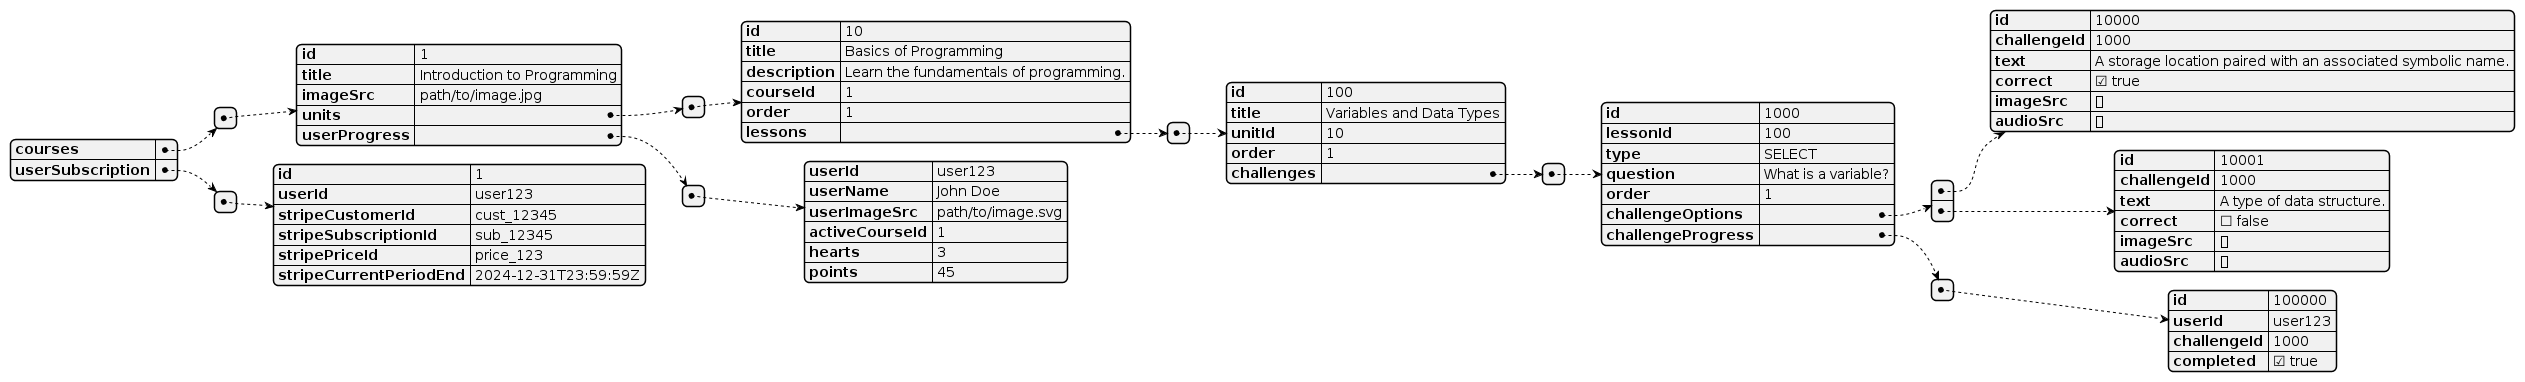

The diagram above was rendered by PlantUML. Its source (embedded in the PNG):
@startjson
{
  "courses": [
    {
      "id": 1,
      "title": "Introduction to Programming",
      "imageSrc": "path/to/image.jpg",
      "units": [
        {
          "id": 10,
          "title": "Basics of Programming",
          "description": "Learn the fundamentals of programming.",
          "courseId": 1,
          "order": 1,
          "lessons": [
            {
              "id": 100,
              "title": "Variables and Data Types",
              "unitId": 10,
              "order": 1,
              "challenges": [
                {
                  "id": 1000,
                  "lessonId": 100,
                  "type": "SELECT",
                  "question": "What is a variable?",
                  "order": 1,
                  "challengeOptions": [
                    {
                      "id": 10000,
                      "challengeId": 1000,
                      "text": "A storage location paired with an associated symbolic name.",
                      "correct": true,
                      "imageSrc": null,
                      "audioSrc": null
                    },
                    {
                      "id": 10001,
                      "challengeId": 1000,
                      "text": "A type of data structure.",
                      "correct": false,
                      "imageSrc": null,
                      "audioSrc": null
                    }
                  ],
                  "challengeProgress": [
                    {
                      "id": 100000,
                      "userId": "user123",
                      "challengeId": 1000,
                      "completed": true
                    }
                  ]
                }
              ]
            }
          ]
        }
      ],
      "userProgress": [
        {
          "userId": "user123",
          "userName": "John Doe",
          "userImageSrc": "path/to/image.svg",
          "activeCourseId": 1,
          "hearts": 3,
          "points": 45
        }
      ]
    }
  ],
  "userSubscription": [
    {
      "id": 1,
      "userId": "user123",
      "stripeCustomerId": "cust_12345",
      "stripeSubscriptionId": "sub_12345",
      "stripePriceId": "price_123",
      "stripeCurrentPeriodEnd": "2024-12-31T23:59:59Z"
    }
  ]
}

@endjson